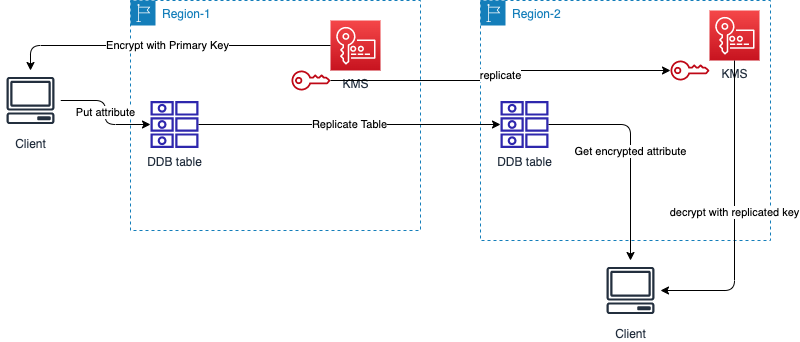

The diagram above was exported from draw.io. Its source (the exported page's mxGraphModel, read from the mxfile embedded in the PNG):
<mxGraphModel dx="1079" dy="419" grid="1" gridSize="10" guides="1" tooltips="1" connect="1" arrows="1" fold="1" page="1" pageScale="1" pageWidth="850" pageHeight="1100" math="0" shadow="0">
  <root>
    <mxCell id="0" />
    <mxCell id="1" parent="0" />
    <mxCell id="2" value="Region-1" style="points=[[0,0],[0.25,0],[0.5,0],[0.75,0],[1,0],[1,0.25],[1,0.5],[1,0.75],[1,1],[0.75,1],[0.5,1],[0.25,1],[0,1],[0,0.75],[0,0.5],[0,0.25]];outlineConnect=0;gradientColor=none;html=1;whiteSpace=wrap;fontSize=12;fontStyle=0;container=1;pointerEvents=0;collapsible=0;recursiveResize=0;shape=mxgraph.aws4.group;grIcon=mxgraph.aws4.group_region;strokeColor=#147EBA;fillColor=none;verticalAlign=top;align=left;spacingLeft=30;fontColor=#147EBA;dashed=1;" vertex="1" parent="1">
      <mxGeometry x="150" y="10" width="290" height="230" as="geometry" />
    </mxCell>
    <mxCell id="5" value="KMS" style="sketch=0;points=[[0,0,0],[0.25,0,0],[0.5,0,0],[0.75,0,0],[1,0,0],[0,1,0],[0.25,1,0],[0.5,1,0],[0.75,1,0],[1,1,0],[0,0.25,0],[0,0.5,0],[0,0.75,0],[1,0.25,0],[1,0.5,0],[1,0.75,0]];outlineConnect=0;fontColor=#232F3E;gradientColor=#F54749;gradientDirection=north;fillColor=#C7131F;strokeColor=#ffffff;dashed=0;verticalLabelPosition=bottom;verticalAlign=top;align=center;html=1;fontSize=12;fontStyle=0;aspect=fixed;shape=mxgraph.aws4.resourceIcon;resIcon=mxgraph.aws4.key_management_service;" vertex="1" parent="2">
      <mxGeometry x="200" y="20" width="50" height="50" as="geometry" />
    </mxCell>
    <mxCell id="8" value="" style="sketch=0;outlineConnect=0;fontColor=#232F3E;gradientColor=none;fillColor=#BF0816;strokeColor=none;dashed=0;verticalLabelPosition=bottom;verticalAlign=top;align=center;html=1;fontSize=12;fontStyle=0;aspect=fixed;pointerEvents=1;shape=mxgraph.aws4.addon;" vertex="1" parent="2">
      <mxGeometry x="161" y="70" width="39" height="20" as="geometry" />
    </mxCell>
    <mxCell id="4" value="DDB table" style="sketch=0;outlineConnect=0;fontColor=#232F3E;gradientColor=none;fillColor=#2E27AD;strokeColor=none;dashed=0;verticalLabelPosition=bottom;verticalAlign=top;align=center;html=1;fontSize=12;fontStyle=0;aspect=fixed;pointerEvents=1;shape=mxgraph.aws4.attributes;" vertex="1" parent="2">
      <mxGeometry x="20" y="100" width="48" height="48" as="geometry" />
    </mxCell>
    <mxCell id="3" value="Region-2" style="points=[[0,0],[0.25,0],[0.5,0],[0.75,0],[1,0],[1,0.25],[1,0.5],[1,0.75],[1,1],[0.75,1],[0.5,1],[0.25,1],[0,1],[0,0.75],[0,0.5],[0,0.25]];outlineConnect=0;gradientColor=none;html=1;whiteSpace=wrap;fontSize=12;fontStyle=0;container=1;pointerEvents=0;collapsible=0;recursiveResize=0;shape=mxgraph.aws4.group;grIcon=mxgraph.aws4.group_region;strokeColor=#147EBA;fillColor=none;verticalAlign=top;align=left;spacingLeft=30;fontColor=#147EBA;dashed=1;" vertex="1" parent="1">
      <mxGeometry x="500" y="10" width="290" height="240" as="geometry" />
    </mxCell>
    <mxCell id="10" value="DDB table" style="sketch=0;outlineConnect=0;fontColor=#232F3E;gradientColor=none;fillColor=#2E27AD;strokeColor=none;dashed=0;verticalLabelPosition=bottom;verticalAlign=top;align=center;html=1;fontSize=12;fontStyle=0;aspect=fixed;pointerEvents=1;shape=mxgraph.aws4.attributes;" vertex="1" parent="3">
      <mxGeometry x="20" y="100" width="48" height="48" as="geometry" />
    </mxCell>
    <mxCell id="13" value="KMS" style="sketch=0;points=[[0,0,0],[0.25,0,0],[0.5,0,0],[0.75,0,0],[1,0,0],[0,1,0],[0.25,1,0],[0.5,1,0],[0.75,1,0],[1,1,0],[0,0.25,0],[0,0.5,0],[0,0.75,0],[1,0.25,0],[1,0.5,0],[1,0.75,0]];outlineConnect=0;fontColor=#232F3E;gradientColor=#F54749;gradientDirection=north;fillColor=#C7131F;strokeColor=#ffffff;dashed=0;verticalLabelPosition=bottom;verticalAlign=top;align=center;html=1;fontSize=12;fontStyle=0;aspect=fixed;shape=mxgraph.aws4.resourceIcon;resIcon=mxgraph.aws4.key_management_service;" vertex="1" parent="3">
      <mxGeometry x="229" y="10" width="50" height="50" as="geometry" />
    </mxCell>
    <mxCell id="14" value="" style="sketch=0;outlineConnect=0;fontColor=#232F3E;gradientColor=none;fillColor=#BF0816;strokeColor=none;dashed=0;verticalLabelPosition=bottom;verticalAlign=top;align=center;html=1;fontSize=12;fontStyle=0;aspect=fixed;pointerEvents=1;shape=mxgraph.aws4.addon;" vertex="1" parent="3">
      <mxGeometry x="190" y="60" width="39" height="20" as="geometry" />
    </mxCell>
    <mxCell id="9" value="Put attribute" style="edgeStyle=orthogonalEdgeStyle;html=1;" edge="1" parent="1" source="6" target="4">
      <mxGeometry relative="1" as="geometry" />
    </mxCell>
    <mxCell id="6" value="Client" style="sketch=0;outlineConnect=0;fontColor=#232F3E;gradientColor=none;strokeColor=#232F3E;fillColor=#ffffff;dashed=0;verticalLabelPosition=bottom;verticalAlign=top;align=center;html=1;fontSize=12;fontStyle=0;aspect=fixed;shape=mxgraph.aws4.resourceIcon;resIcon=mxgraph.aws4.client;" vertex="1" parent="1">
      <mxGeometry x="20" y="80" width="60" height="60" as="geometry" />
    </mxCell>
    <mxCell id="11" value="Replicate Table" style="edgeStyle=orthogonalEdgeStyle;html=1;" edge="1" parent="1" source="4" target="10">
      <mxGeometry relative="1" as="geometry" />
    </mxCell>
    <mxCell id="12" value="Encrypt with Primary Key" style="edgeStyle=orthogonalEdgeStyle;html=1;" edge="1" parent="1" source="5" target="6">
      <mxGeometry relative="1" as="geometry">
        <Array as="points">
          <mxPoint x="50" y="55" />
        </Array>
      </mxGeometry>
    </mxCell>
    <mxCell id="15" value="replicate" style="edgeStyle=orthogonalEdgeStyle;html=1;" edge="1" parent="1" source="8" target="14">
      <mxGeometry relative="1" as="geometry" />
    </mxCell>
    <mxCell id="16" value="Client" style="sketch=0;outlineConnect=0;fontColor=#232F3E;gradientColor=none;strokeColor=#232F3E;fillColor=#ffffff;dashed=0;verticalLabelPosition=bottom;verticalAlign=top;align=center;html=1;fontSize=12;fontStyle=0;aspect=fixed;shape=mxgraph.aws4.resourceIcon;resIcon=mxgraph.aws4.client;" vertex="1" parent="1">
      <mxGeometry x="620" y="270" width="60" height="60" as="geometry" />
    </mxCell>
    <mxCell id="17" value="Get encrypted attribute" style="edgeStyle=orthogonalEdgeStyle;html=1;" edge="1" parent="1" source="10" target="16">
      <mxGeometry relative="1" as="geometry" />
    </mxCell>
    <mxCell id="18" value="decrypt with replicated key" style="edgeStyle=orthogonalEdgeStyle;html=1;" edge="1" parent="1" source="13" target="16">
      <mxGeometry relative="1" as="geometry">
        <Array as="points">
          <mxPoint x="754" y="300" />
        </Array>
      </mxGeometry>
    </mxCell>
  </root>
</mxGraphModel>